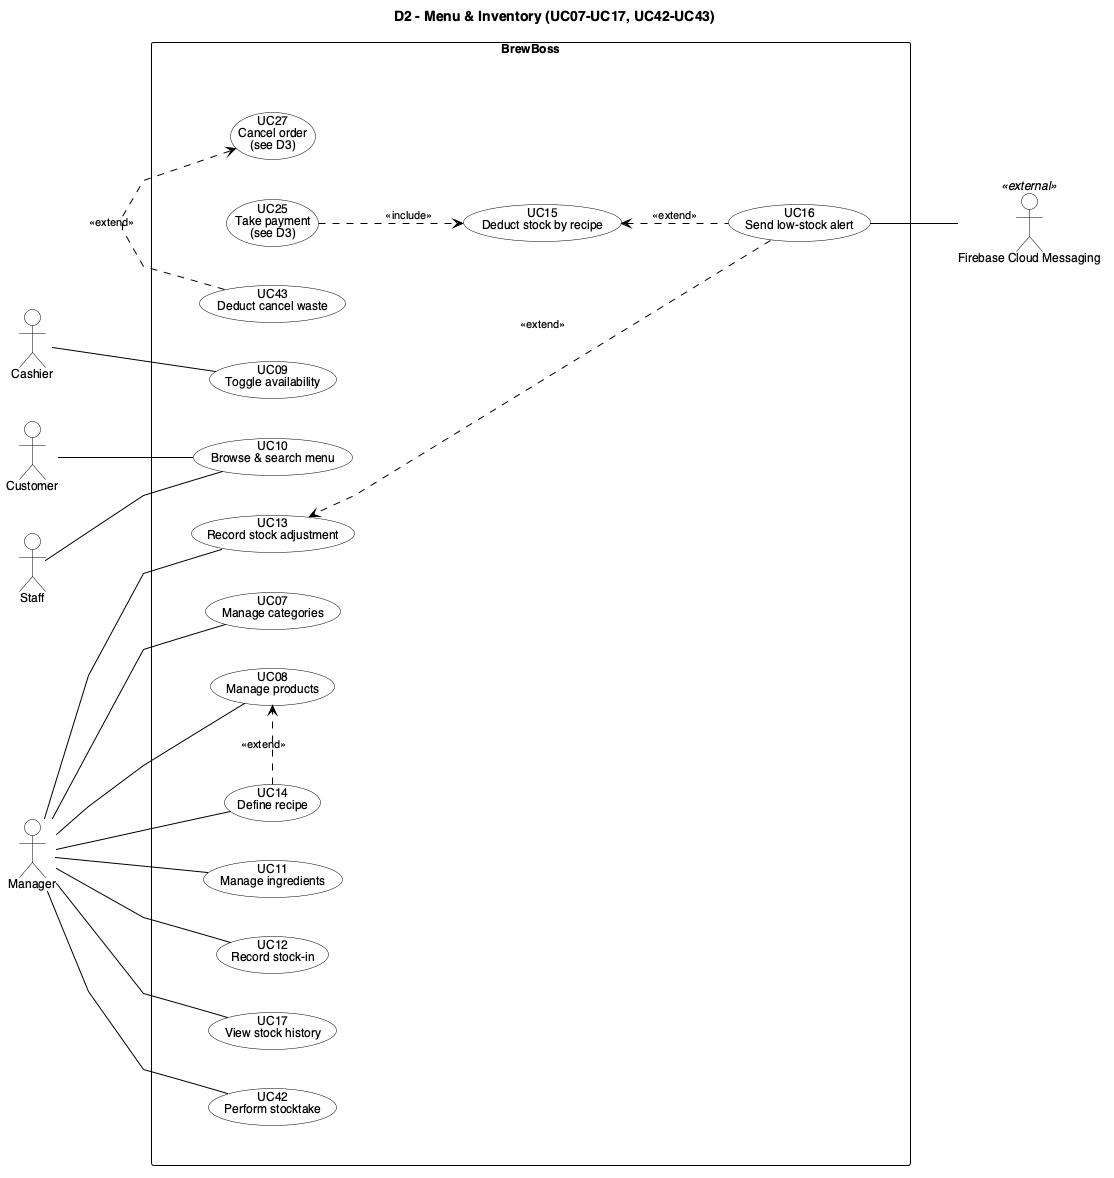

The diagram above was rendered by PlantUML. Its source (embedded in the PNG):
@startuml BB_D2_MenuInventory
left to right direction
skinparam linetype polyline
skinparam nodesep 40
skinparam ranksep 60
skinparam backgroundColor White
skinparam shadowing false
skinparam defaultFontName Helvetica
skinparam defaultFontSize 12
skinparam ArrowColor Black
skinparam ArrowFontSize 11
skinparam actor {
  BackgroundColor White
  BorderColor Black
}
skinparam usecase {
  BackgroundColor White
  BorderColor Black
}
skinparam rectangle {
  BackgroundColor White
  BorderColor Black
}
skinparam package {
  BackgroundColor White
  BorderColor Black
}
' inner frame: invisible, only adds padding inside the system boundary
skinparam rectangle<<inner>> {
  BorderColor Transparent
  FontColor Transparent
}
hide <<inner>> stereotype

title D2 - Menu & Inventory (UC07-UC17, UC42-UC43)

actor "Cashier" as CAS
actor "Customer" as CUS
actor "Staff" as STAFF
actor "Manager" as MGR
actor "Firebase Cloud Messaging" as FCM <<external>>

rectangle "BrewBoss" {
  rectangle " " <<inner>> {
    usecase "UC13\nRecord stock adjustment" as UC13
    usecase "UC07\nManage categories" as UC07
    usecase "UC08\nManage products" as UC08
    usecase "UC14\nDefine recipe" as UC14
    usecase "UC09\nToggle availability" as UC09
    usecase "UC10\nBrowse & search menu" as UC10
    usecase "UC11\nManage ingredients" as UC11
    usecase "UC12\nRecord stock-in" as UC12
    usecase "UC15\nDeduct stock by recipe" as UC15
    usecase "UC16\nSend low-stock alert" as UC16
    usecase "UC17\nView stock history" as UC17
    usecase "UC42\nPerform stocktake" as UC42
    usecase "UC43\nDeduct cancel waste" as UC43
    usecase "UC25\nTake payment\n(see D3)" as UC25
    usecase "UC27\nCancel order\n(see D3)" as UC27
  }
}

CAS -- UC09
STAFF -- UC10
CUS -- UC10

MGR -- UC13
MGR -- UC07
MGR -- UC08
MGR -- UC11
MGR -- UC12
MGR -- UC14
MGR -- UC17
MGR -- UC42

UC14 .[norank].> UC08 : <<extend>>
UC25 ..> UC15 : <<include>>
UC15 <.. UC16 : <<extend>>
UC16 .[norank].> UC13 : <<extend>>
UC43 .[norank].> UC27 : <<extend>>
UC16 -- FCM
@enduml